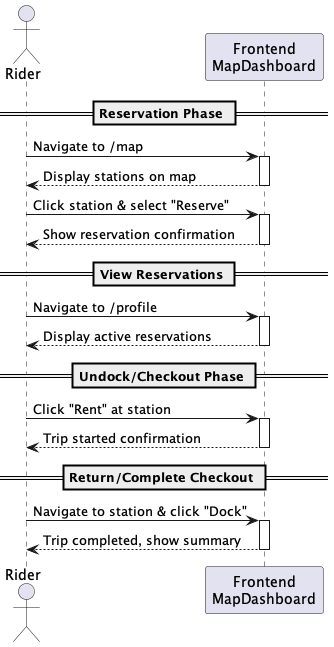

The diagram above was rendered by PlantUML. Its source (embedded in the PNG):
@startuml Rider Reservation and Checkout Sequence

actor Rider
participant "Frontend\nMapDashboard" as UI

== Reservation Phase ==
Rider -> UI: Navigate to /map
activate UI
UI --> Rider: Display stations on map
deactivate UI

Rider -> UI: Click station & select "Reserve"
activate UI
UI --> Rider: Show reservation confirmation
deactivate UI

== View Reservations ==
Rider -> UI: Navigate to /profile
activate UI
UI --> Rider: Display active reservations
deactivate UI

== Undock/Checkout Phase ==
Rider -> UI: Click "Rent" at station
activate UI
UI --> Rider: Trip started confirmation
deactivate UI

== Return/Complete Checkout ==
Rider -> UI: Navigate to station & click "Dock"
activate UI
UI --> Rider: Trip completed, show summary
deactivate UI

@enduml